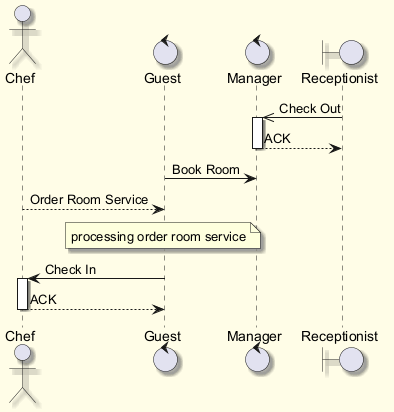

The diagram above was rendered by PlantUML. Its source (embedded in the PNG):
@startuml
skinparam backgroundColor #FFFDE7
skinparam classBackgroundColor #FFF9C4
skinparam classBorderColor #F57F17
skinparam shadowing true
actor "Chef" as C
control "Guest" as G
control "Manager" as M
boundary "Receptionist" as R
R ->> M : Check Out
activate M
M --> R : ACK
deactivate M
G -> M : Book Room
C --> G : Order Room Service
note over G : processing order room service
G -> C : Check In
activate C
C --> G : ACK
deactivate C
@enduml